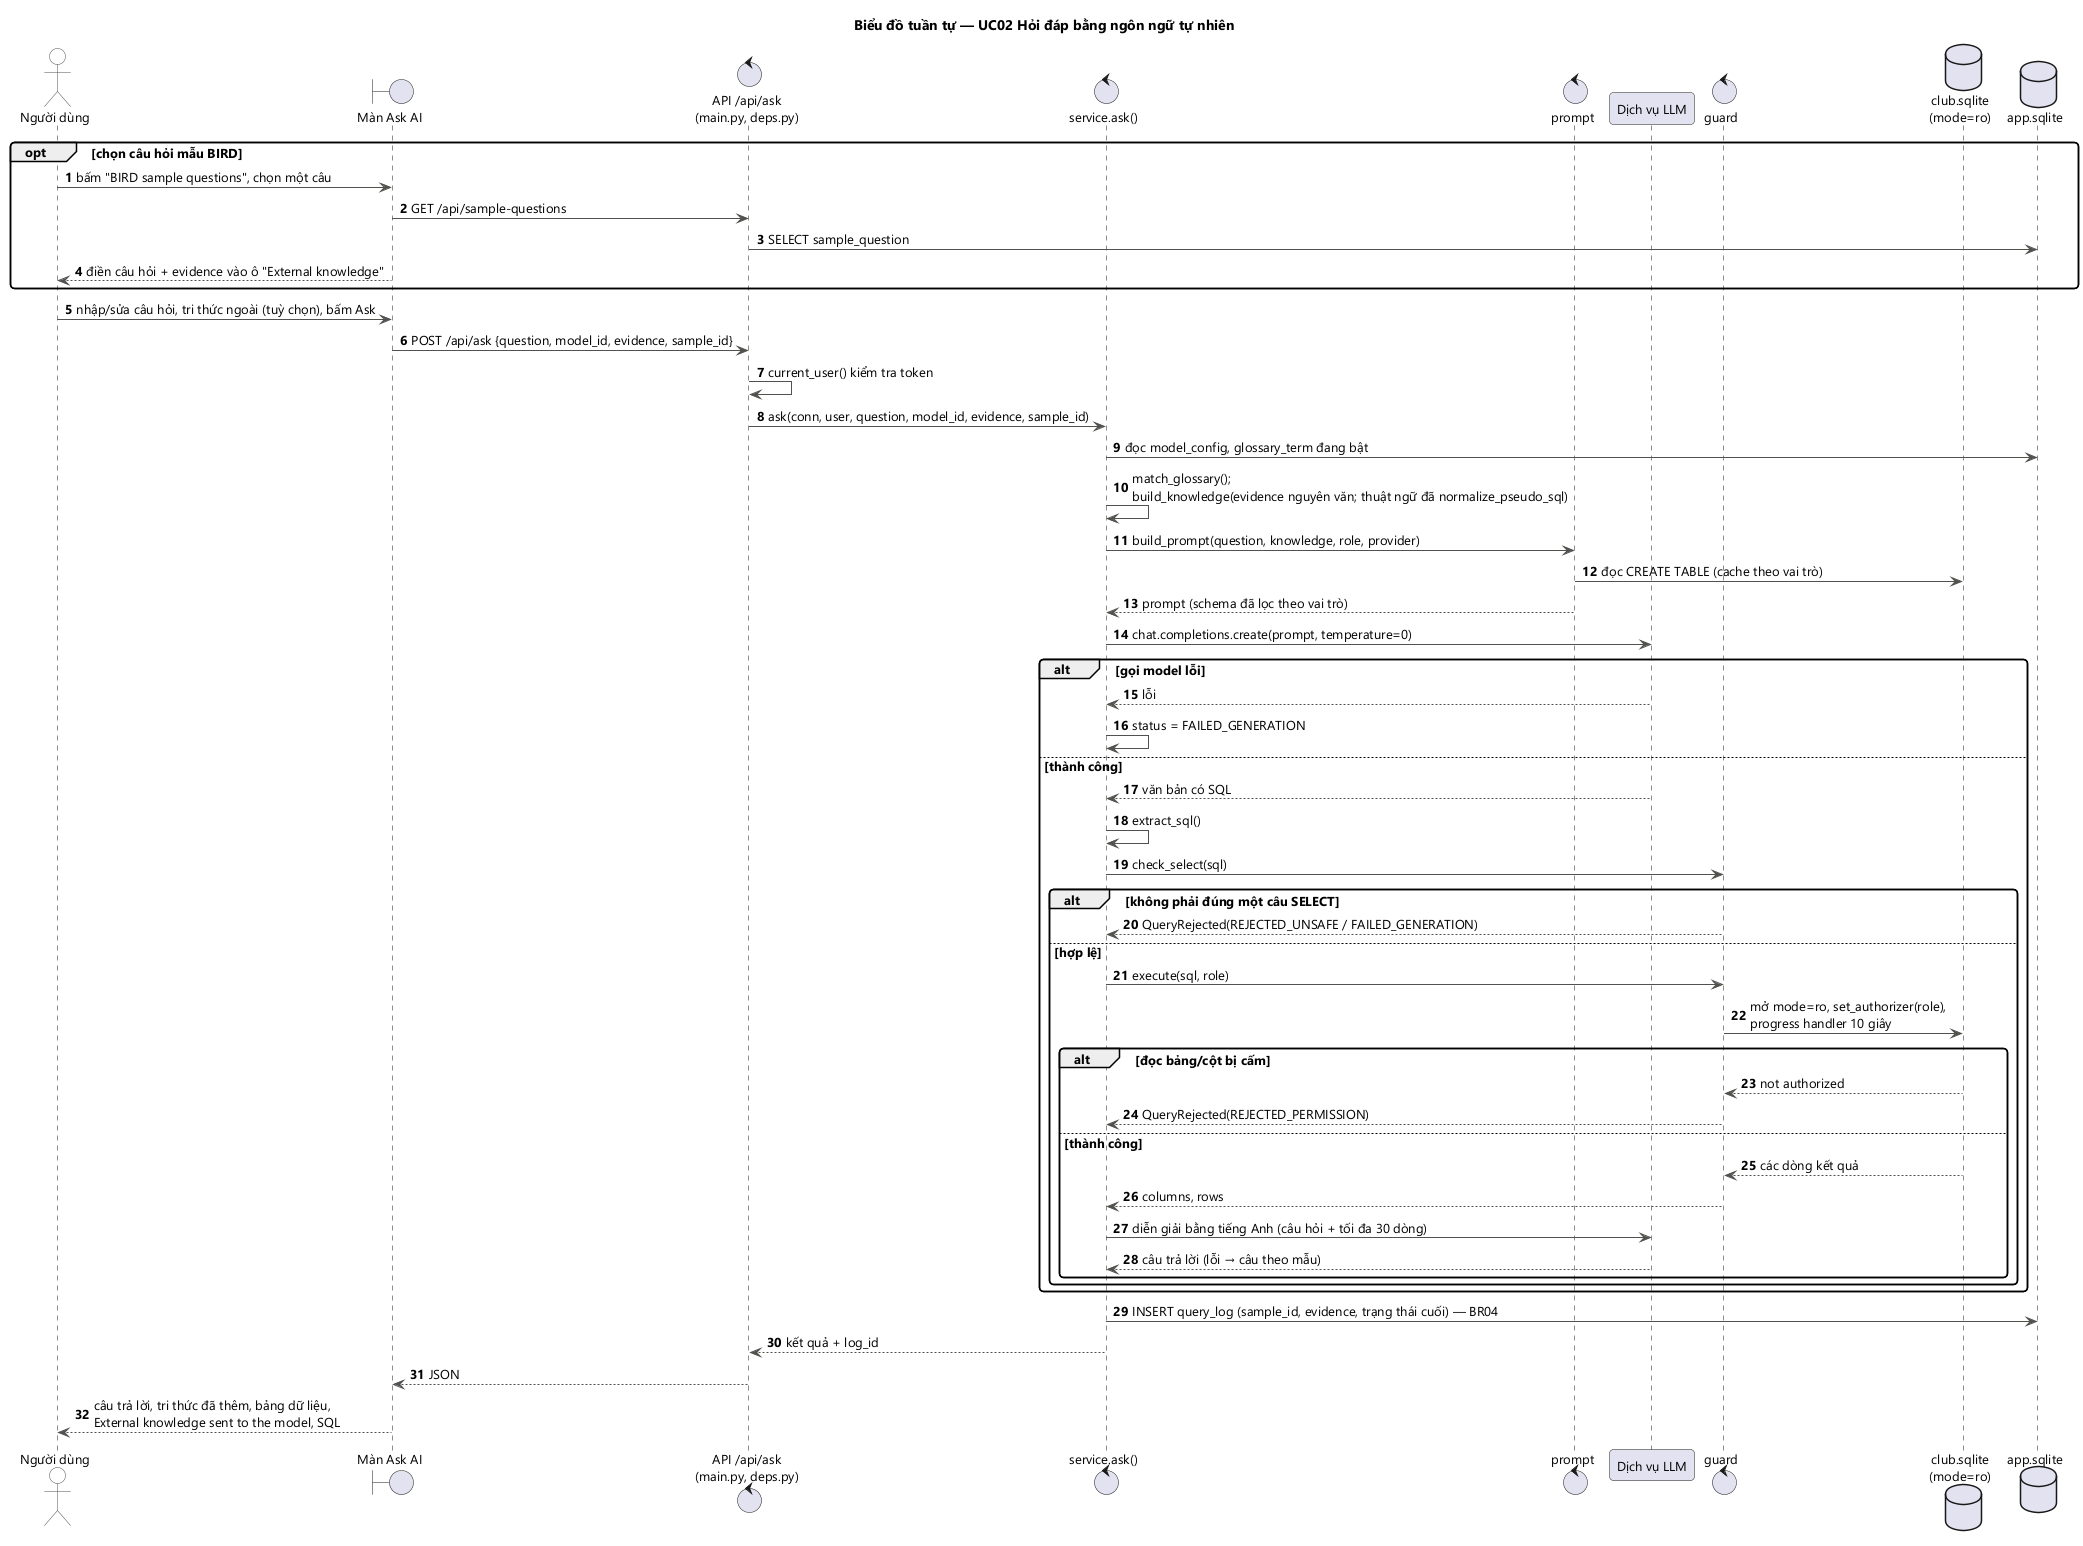

The diagram above was rendered by PlantUML. Its source (embedded in the PNG):
@startuml sequence_hoi_dap
!include _style.iuml
title Biểu đồ tuần tự — UC02 Hỏi đáp bằng ngôn ngữ tự nhiên
autonumber

actor "Người dùng" as U
boundary "Màn Ask AI" as UI
control "API /api/ask\n(main.py, deps.py)" as API
control "service.ask()" as SV
control "prompt" as PR
participant "Dịch vụ LLM" as LLM
control "guard" as G
database "club.sqlite\n(mode=ro)" as CLUB
database "app.sqlite" as APP

opt chọn câu hỏi mẫu BIRD
  U -> UI : bấm "BIRD sample questions", chọn một câu
  UI -> API : GET /api/sample-questions
  API -> APP : SELECT sample_question
  UI --> U : điền câu hỏi + evidence vào ô "External knowledge"
end
U -> UI : nhập/sửa câu hỏi, tri thức ngoài (tuỳ chọn), bấm Ask
UI -> API : POST /api/ask {question, model_id, evidence, sample_id}
API -> API : current_user() kiểm tra token
API -> SV : ask(conn, user, question, model_id, evidence, sample_id)
SV -> APP : đọc model_config, glossary_term đang bật
SV -> SV : match_glossary();\nbuild_knowledge(evidence nguyên văn; thuật ngữ đã normalize_pseudo_sql)
SV -> PR : build_prompt(question, knowledge, role, provider)
PR -> CLUB : đọc CREATE TABLE (cache theo vai trò)
PR --> SV : prompt (schema đã lọc theo vai trò)
SV -> LLM : chat.completions.create(prompt, temperature=0)
alt gọi model lỗi
  LLM --> SV : lỗi
  SV -> SV : status = FAILED_GENERATION
else thành công
  LLM --> SV : văn bản có SQL
  SV -> SV : extract_sql()
  SV -> G : check_select(sql)
  alt không phải đúng một câu SELECT
    G --> SV : QueryRejected(REJECTED_UNSAFE / FAILED_GENERATION)
  else hợp lệ
    SV -> G : execute(sql, role)
    G -> CLUB : mở mode=ro, set_authorizer(role),\nprogress handler 10 giây
    alt đọc bảng/cột bị cấm
      CLUB --> G : not authorized
      G --> SV : QueryRejected(REJECTED_PERMISSION)
    else thành công
      CLUB --> G : các dòng kết quả
      G --> SV : columns, rows
      SV -> LLM : diễn giải bằng tiếng Anh (câu hỏi + tối đa 30 dòng)
      LLM --> SV : câu trả lời (lỗi → câu theo mẫu)
    end
  end
end
SV -> APP : INSERT query_log (sample_id, evidence, trạng thái cuối) — BR04
SV --> API : kết quả + log_id
API --> UI : JSON
UI --> U : câu trả lời, tri thức đã thêm, bảng dữ liệu,\nExternal knowledge sent to the model, SQL
@enduml